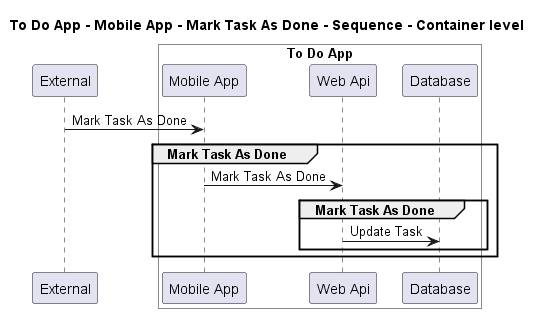

The diagram above was rendered by PlantUML. Its source (embedded in the PNG):
@startuml
!pragma layout smetana

title To Do App - Mobile App - Mark Task As Done - Sequence - Container level

participant "External" as C4InterFlow.SoftwareSystems.ExternalSystem

box "To Do App" #White
    participant "Mobile App" as ToDoAppExample.SoftwareSystems.ToDoApp.Containers.MobileApp
    participant "Web Api" as ToDoAppExample.SoftwareSystems.ToDoApp.Containers.WebApi
    participant "Database" as ToDoAppExample.SoftwareSystems.ToDoApp.Containers.Database
end box


C4InterFlow.SoftwareSystems.ExternalSystem -> ToDoAppExample.SoftwareSystems.ToDoApp.Containers.MobileApp : Mark Task As Done
group Mark Task As Done
ToDoAppExample.SoftwareSystems.ToDoApp.Containers.MobileApp -> ToDoAppExample.SoftwareSystems.ToDoApp.Containers.WebApi : Mark Task As Done
group Mark Task As Done
ToDoAppExample.SoftwareSystems.ToDoApp.Containers.WebApi -> ToDoAppExample.SoftwareSystems.ToDoApp.Containers.Database : Update Task
end
end


@enduml